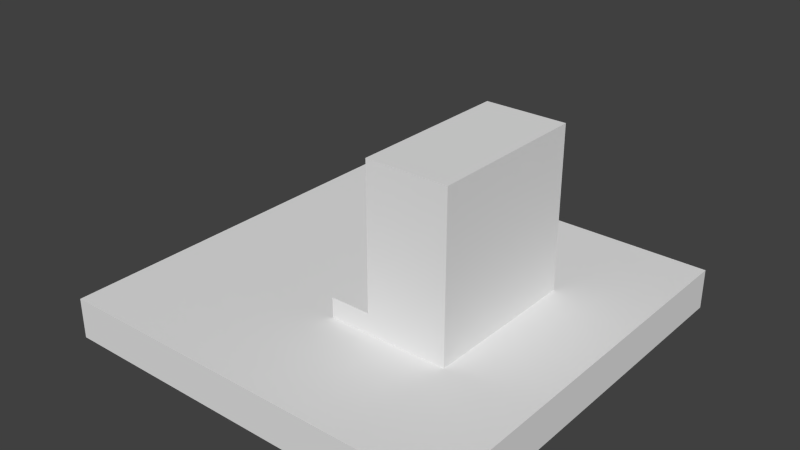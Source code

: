 # Source: stair.blend  (saved by Blender 2.62.0; exported with 4.5.12 LTS)
import bpy
from mathutils import Matrix  # noqa: F401  (used for matrix-valued properties, if any)

bpy.ops.wm.read_factory_settings(use_empty=True)
scene = bpy.context.scene
scene.name = 'Scene'

# ---- collections
col_collection_1 = bpy.data.collections.new('Collection 1'); scene.collection.children.link(col_collection_1)

# ---- world
world_world = bpy.data.worlds.new('World'); scene.world = world_world
world_world.color = (0.05088, 0.05088, 0.05088)
world_world.use_sun_shadow = False
world_world.sun_shadow_jitter_overblur = 0.0
world_world.cycles.sampling_method = 'MANUAL'
world_world.cycles.sample_map_resolution = 256

# ---- meshes
me_ground = bpy.data.meshes.new('Ground')
me_ground.from_pydata([(2.5, 2.5, 1.937e-06), (2.5, 2.5, -0.5), (-2.5, 2.5, -0.5), (-2.5, 2.5, 1.937e-06), (2.5, -2.5, -0.5), (2.5, -2.5, -6.378e-06), (-2.5, -2.5, -6.378e-06), (-2.5, -2.5, -0.5)], [], [(0, 1, 2), (3, 0, 2), (4, 5, 6), (6, 7, 4), (4, 7, 2), (2, 1, 4), (5, 4, 1), (1, 0, 5), (5, 0, 6), (0, 3, 6), (7, 6, 3), (3, 2, 7)])
me_ground.use_remesh_preserve_volume = False
me_ground.use_remesh_preserve_attributes = False
me_ground.use_mirror_vertex_groups = False
me_ground.update()
me_cube_002 = bpy.data.meshes.new('Cube.002')
me_cube_002.from_pydata([(1.0, 1.0, -1.0), (1.0, -1.0, -1.0), (-1.0, -1.0, -1.0), (-1.0, 1.0, -1.0), (1.0, 1.0, 1.0), (1.0, -1.0, 1.0), (-1.0, -1.0, 1.0), (-1.0, 1.0, 1.0)], [], [(0, 1, 2, 3), (4, 7, 6, 5), (0, 4, 5, 1), (1, 5, 6, 2), (2, 6, 7, 3), (4, 0, 3, 7)])
me_cube_002.use_remesh_preserve_volume = False
me_cube_002.use_remesh_preserve_attributes = False
me_cube_002.use_mirror_vertex_groups = False
me_cube_002.update()
me_cube_001 = bpy.data.meshes.new('Cube.001')
me_cube_001.from_pydata([(1.0, 1.0, -1.0), (1.0, -1.0, -1.0), (-1.0, -1.0, -1.0), (-1.0, 1.0, -1.0), (1.0, 1.0, 1.0), (1.0, -1.0, 1.0), (-1.0, -1.0, 1.0), (-1.0, 1.0, 1.0)], [], [(0, 1, 2, 3), (4, 7, 6, 5), (0, 4, 5, 1), (1, 5, 6, 2), (2, 6, 7, 3), (4, 0, 3, 7)])
me_cube_001.use_remesh_preserve_volume = False
me_cube_001.use_remesh_preserve_attributes = False
me_cube_001.use_mirror_vertex_groups = False
me_cube_001.update()

# ---- objects
ob_ground = bpy.data.objects.new('Ground', me_ground)
ob_cube_001 = bpy.data.objects.new('Cube.001', me_cube_002)
ob_cube = bpy.data.objects.new('Cube', me_cube_001)

# ---- transforms, parenting, visibility, modifiers, constraints
ob_ground.location = (0.0, 0.0, 0.0)
ob_ground.lineart.crease_threshold = 0.0
ob_cube_001.location = (0.9, 0.0, 1.0)
ob_cube_001.scale = (0.5, 1.0, 1.0)
ob_cube_001.lineart.crease_threshold = 0.0
ob_cube.location = (0.15, 0.0, 0.125)
ob_cube.scale = (0.25, 1.0, 0.125)
ob_cube.lineart.crease_threshold = 0.0

# ---- collection membership
col_collection_1.objects.link(ob_ground)
col_collection_1.objects.link(ob_cube_001)
col_collection_1.objects.link(ob_cube)

# ---- scene / render settings (as saved in the file)
scene.frame_start = 1; scene.frame_end = 250; scene.frame_set(1)
scene.render.engine = 'BLENDER_EEVEE_NEXT'
scene.render.image_settings.color_mode = 'RGB'
scene.render.image_settings.compression = 90
scene.render.resolution_percentage = 50
scene.render.dither_intensity = 0.0
scene.render.bake_margin = 2
scene.render.bake_bias = 0.0
scene.cycles.use_denoising = False
scene.cycles.samples = 10
scene.cycles.sampling_pattern = 'TABULATED_SOBOL'
scene.cycles.light_sampling_threshold = 0.0
scene.cycles.use_adaptive_sampling = False
scene.cycles.use_light_tree = False
scene.cycles.blur_glossy = 0.0
scene.cycles.volume_bounces = 1
scene.cycles.pixel_filter_type = 'GAUSSIAN'
scene.cycles.sample_clamp_indirect = 0.0
scene.view_settings.view_transform = 'Standard'
bpy.context.view_layer.update()

# ---- added for rendering (the .blend has no active camera and no usable light): camera, sun
cam_auto = bpy.data.cameras.new('AutoCamera')
cam_auto.lens = 50.0
cam_auto.sensor_width = 36.0
cam_auto.clip_end = 1000.0
ob_auto_camera = bpy.data.objects.new('AutoCamera', cam_auto)
scene.collection.objects.link(ob_auto_camera)
ob_auto_camera.location = (6.93918, -8.32702, 6.30135)
ob_auto_camera.rotation_euler = (1.09748, -7.21219e-08, 0.694738)
scene.camera = ob_auto_camera
light_auto_sun = bpy.data.lights.new('AutoSun', 'SUN')
light_auto_sun.energy = 3.0
light_auto_sun.angle = 0.0523599
ob_auto_sun = bpy.data.objects.new('AutoSun', light_auto_sun)
scene.collection.objects.link(ob_auto_sun)
ob_auto_sun.rotation_euler = (0.872665, 0.174533, 0.523599)
bpy.context.view_layer.update()
